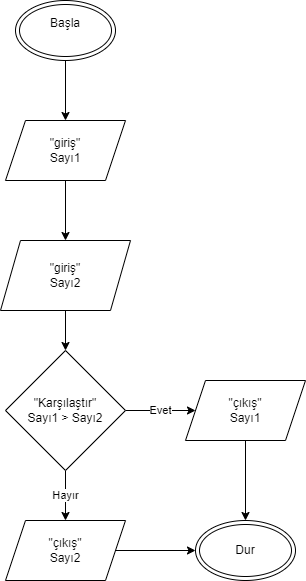

The diagram above was exported from draw.io. Its source (the exported page's mxGraphModel, read from the mxfile embedded in the PNG):
<mxGraphModel dx="1313" dy="696" grid="1" gridSize="10" guides="1" tooltips="1" connect="1" arrows="1" fold="1" page="1" pageScale="1" pageWidth="827" pageHeight="1169" math="0" shadow="0">
  <root>
    <mxCell id="0" />
    <mxCell id="1" parent="0" />
    <mxCell id="pz8Yjc77ozAuz-fW7bKN-5" value="" style="edgeStyle=orthogonalEdgeStyle;rounded=0;orthogonalLoop=1;jettySize=auto;html=1;" edge="1" parent="1" source="pz8Yjc77ozAuz-fW7bKN-2" target="pz8Yjc77ozAuz-fW7bKN-3">
      <mxGeometry relative="1" as="geometry" />
    </mxCell>
    <mxCell id="pz8Yjc77ozAuz-fW7bKN-2" value="Başla&lt;div&gt;&lt;br&gt;&lt;/div&gt;" style="ellipse;shape=doubleEllipse;whiteSpace=wrap;html=1;" vertex="1" parent="1">
      <mxGeometry x="315" y="140" width="100" height="60" as="geometry" />
    </mxCell>
    <mxCell id="pz8Yjc77ozAuz-fW7bKN-7" value="" style="edgeStyle=orthogonalEdgeStyle;rounded=0;orthogonalLoop=1;jettySize=auto;html=1;" edge="1" parent="1" source="pz8Yjc77ozAuz-fW7bKN-3" target="pz8Yjc77ozAuz-fW7bKN-6">
      <mxGeometry relative="1" as="geometry" />
    </mxCell>
    <mxCell id="pz8Yjc77ozAuz-fW7bKN-3" value="&quot;giriş&quot;&lt;div&gt;Sayı1&lt;/div&gt;" style="shape=parallelogram;perimeter=parallelogramPerimeter;whiteSpace=wrap;html=1;fixedSize=1;" vertex="1" parent="1">
      <mxGeometry x="305" y="260" width="120" height="60" as="geometry" />
    </mxCell>
    <mxCell id="pz8Yjc77ozAuz-fW7bKN-9" value="" style="edgeStyle=orthogonalEdgeStyle;rounded=0;orthogonalLoop=1;jettySize=auto;html=1;" edge="1" parent="1" source="pz8Yjc77ozAuz-fW7bKN-6" target="pz8Yjc77ozAuz-fW7bKN-8">
      <mxGeometry relative="1" as="geometry" />
    </mxCell>
    <mxCell id="pz8Yjc77ozAuz-fW7bKN-6" value="&quot;giriş&quot;&lt;div&gt;Sayı2&lt;/div&gt;" style="shape=parallelogram;perimeter=parallelogramPerimeter;whiteSpace=wrap;html=1;fixedSize=1;" vertex="1" parent="1">
      <mxGeometry x="300" y="380" width="130" height="70" as="geometry" />
    </mxCell>
    <mxCell id="pz8Yjc77ozAuz-fW7bKN-11" value="Evet" style="edgeStyle=orthogonalEdgeStyle;rounded=0;orthogonalLoop=1;jettySize=auto;html=1;" edge="1" parent="1" source="pz8Yjc77ozAuz-fW7bKN-8" target="pz8Yjc77ozAuz-fW7bKN-10">
      <mxGeometry relative="1" as="geometry" />
    </mxCell>
    <mxCell id="pz8Yjc77ozAuz-fW7bKN-13" value="Hayır" style="edgeStyle=orthogonalEdgeStyle;rounded=0;orthogonalLoop=1;jettySize=auto;html=1;" edge="1" parent="1" source="pz8Yjc77ozAuz-fW7bKN-8" target="pz8Yjc77ozAuz-fW7bKN-12">
      <mxGeometry relative="1" as="geometry" />
    </mxCell>
    <mxCell id="pz8Yjc77ozAuz-fW7bKN-8" value="&quot;Karşılaştır&quot;&lt;div&gt;Sayı1 &amp;gt; Sayı2&lt;/div&gt;" style="rhombus;whiteSpace=wrap;html=1;" vertex="1" parent="1">
      <mxGeometry x="305" y="490" width="120" height="120" as="geometry" />
    </mxCell>
    <mxCell id="pz8Yjc77ozAuz-fW7bKN-15" value="" style="edgeStyle=orthogonalEdgeStyle;rounded=0;orthogonalLoop=1;jettySize=auto;html=1;" edge="1" parent="1" source="pz8Yjc77ozAuz-fW7bKN-10" target="pz8Yjc77ozAuz-fW7bKN-14">
      <mxGeometry relative="1" as="geometry" />
    </mxCell>
    <mxCell id="pz8Yjc77ozAuz-fW7bKN-10" value="&quot;çıkış&quot;&lt;div&gt;Sayı1&lt;/div&gt;" style="shape=parallelogram;perimeter=parallelogramPerimeter;whiteSpace=wrap;html=1;fixedSize=1;" vertex="1" parent="1">
      <mxGeometry x="485" y="520" width="120" height="60" as="geometry" />
    </mxCell>
    <mxCell id="pz8Yjc77ozAuz-fW7bKN-16" value="" style="edgeStyle=orthogonalEdgeStyle;rounded=0;orthogonalLoop=1;jettySize=auto;html=1;" edge="1" parent="1" source="pz8Yjc77ozAuz-fW7bKN-12" target="pz8Yjc77ozAuz-fW7bKN-14">
      <mxGeometry relative="1" as="geometry" />
    </mxCell>
    <mxCell id="pz8Yjc77ozAuz-fW7bKN-12" value="&quot;çıkış&quot;&lt;div&gt;Sayı2&lt;/div&gt;" style="shape=parallelogram;perimeter=parallelogramPerimeter;whiteSpace=wrap;html=1;fixedSize=1;" vertex="1" parent="1">
      <mxGeometry x="305" y="660" width="120" height="60" as="geometry" />
    </mxCell>
    <mxCell id="pz8Yjc77ozAuz-fW7bKN-14" value="Dur" style="ellipse;shape=doubleEllipse;whiteSpace=wrap;html=1;" vertex="1" parent="1">
      <mxGeometry x="495" y="660" width="100" height="60" as="geometry" />
    </mxCell>
  </root>
</mxGraphModel>